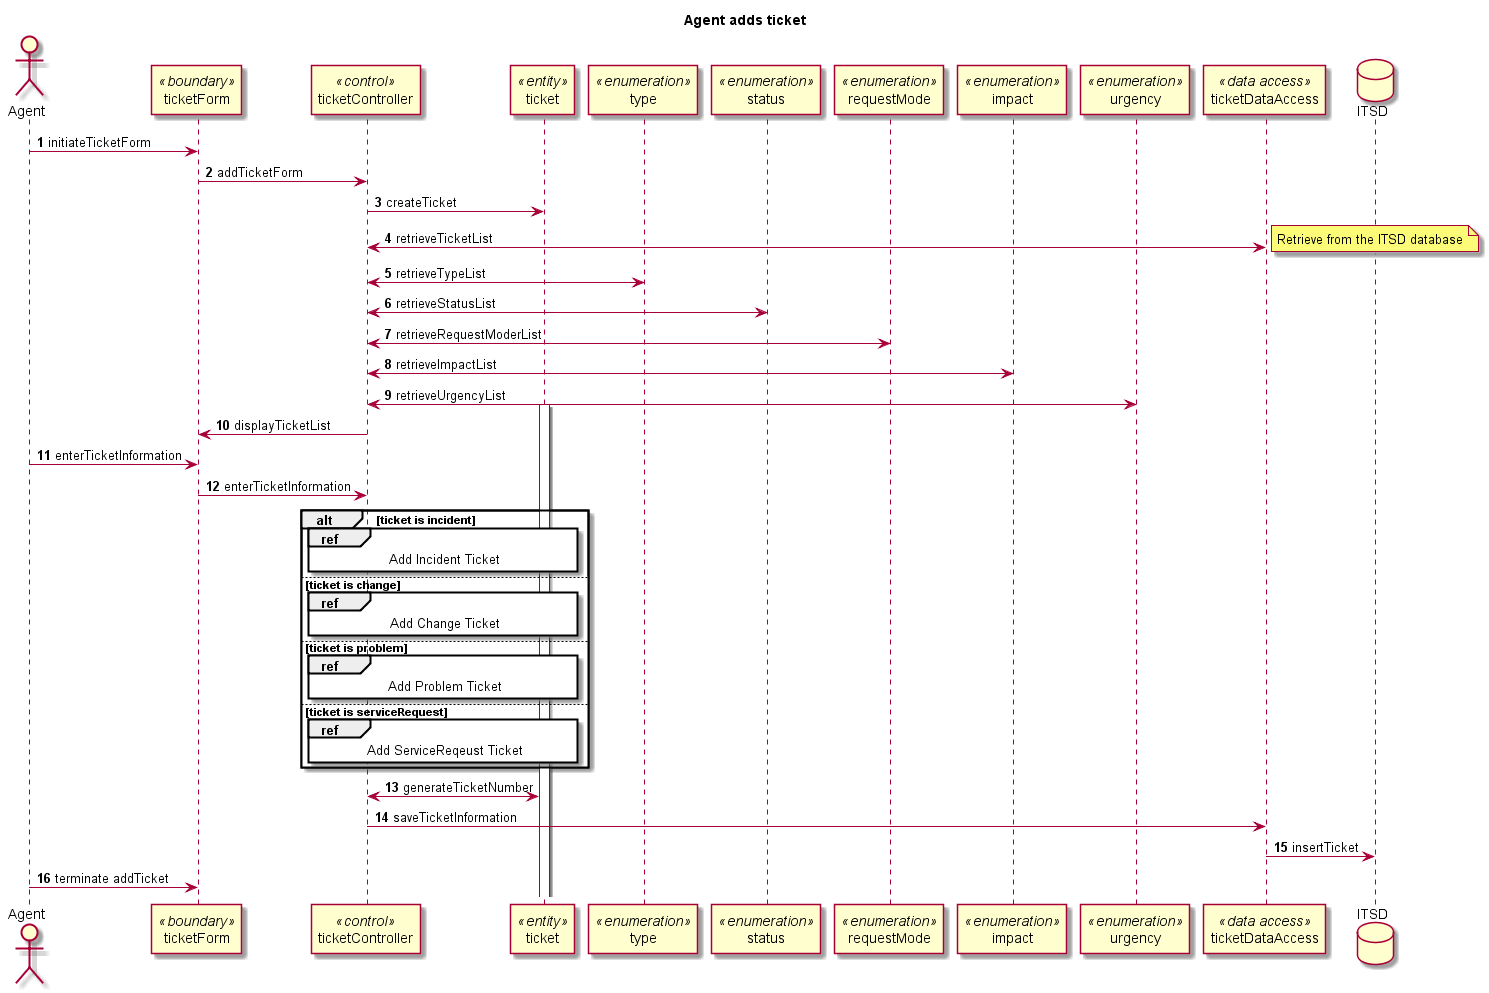

The diagram above was rendered by PlantUML. Its source (embedded in the PNG):
@startuml

autonumber


actor Agent
participant ticketForm <<boundary>>
participant ticketController <<control>>
participant ticket <<entity>>
participant type <<enumeration>>
participant status <<enumeration>>
participant requestMode <<enumeration>>
participant impact <<enumeration>>
participant urgency <<enumeration>>
participant ticketDataAccess <<data access>>
database ITSD

title Agent adds ticket

Agent -> ticketForm : initiateTicketForm

ticketForm -> ticketController : addTicketForm

ticketController -> ticket : createTicket

ticketController <-> ticketDataAccess : retrieveTicketList
note right : Retrieve from the ITSD database

ticketController <-> type : retrieveTypeList

ticketController <-> status : retrieveStatusList

ticketController <-> requestMode : retrieveRequestModerList

ticketController <-> impact : retrieveImpactList

ticketController <-> urgency : retrieveUrgencyList

activate ticket

ticketController -> ticketForm : displayTicketList

Agent -> ticketForm : enterTicketInformation

ticketForm -> ticketController : enterTicketInformation

alt ticket is incident

ref over ticketController, ticket: Add Incident Ticket

else ticket is change

ref over ticketController, ticket: Add Change Ticket

else ticket is problem

ref over ticketController, ticket: Add Problem Ticket

else ticket is serviceRequest

ref over ticketController, ticket: Add ServiceReqeust Ticket

end

ticketController <-> ticket: generateTicketNumber

ticketController -> ticketDataAccess: saveTicketInformation

ticketDataAccess -> ITSD : insertTicket

Agent -> ticketForm : terminate addTicket

@enduml